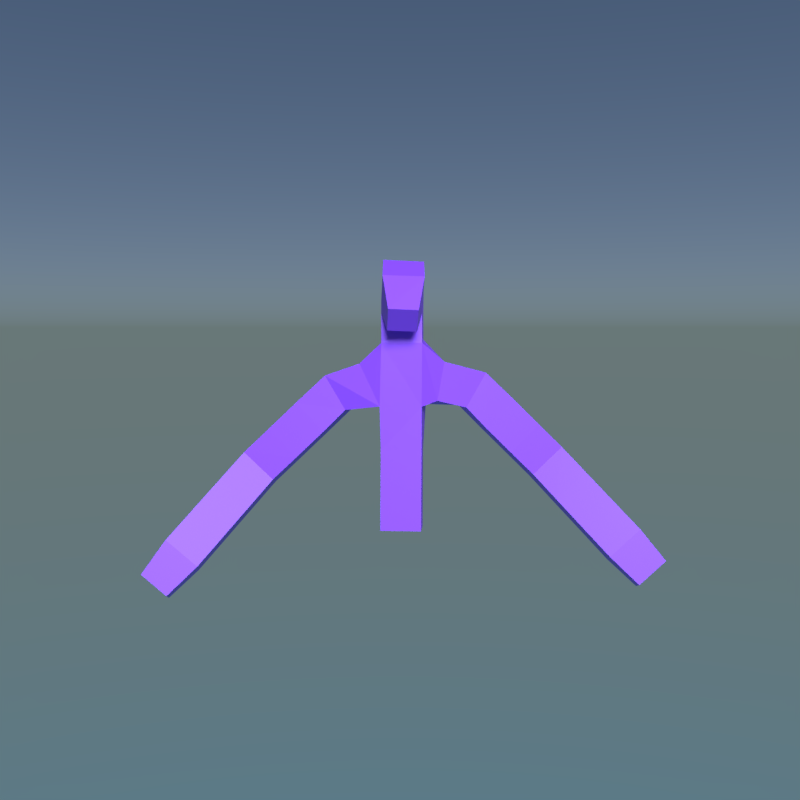 # Source: poseRender.blend  (saved by Blender 2.79.0; exported with 4.5.12 LTS)
import bpy
from mathutils import Matrix  # noqa: F401  (used for matrix-valued properties, if any)

bpy.ops.wm.read_factory_settings(use_empty=True)
scene = bpy.context.scene
scene.name = 'Scene'

# ---- collections
col_collection_1 = bpy.data.collections.new('Collection 1'); scene.collection.children.link(col_collection_1)
col_collection_3 = bpy.data.collections.new('Collection 3'); scene.collection.children.link(col_collection_3)
col_collection_3.hide_render = True
col_collection_3.hide_viewport = True

# ---- materials (node trees are filled in below, after node groups)
mat_material = bpy.data.materials.new('Material')
mat_material.alpha_threshold = 0.0
mat_material.roughness = 0.5
mat_material_001 = bpy.data.materials.new('Material.001')
mat_material_001.alpha_threshold = 0.0
mat_material_001.diffuse_color = (0.8714, 0.8714, 0.8714, 1.0)
mat_material_001.roughness = 0.5
mat_material_003 = bpy.data.materials.new('Material.003')
mat_material_003.alpha_threshold = 0.0
mat_material_003.roughness = 0.5

# ---- material node trees
mat_material.use_nodes = True; mat_material.node_tree.nodes.clear()
_N = mat_material.node_tree.nodes; _L = mat_material.node_tree.links
n0 = _N.new('ShaderNodeOutputMaterial'); n0.name = 'Material Output'; n0.location = (1200, 880)
n0.label = 'Material Out'
n1 = _N.new('ShaderNodeAddShader'); n1.name = 'Add Shader'; n1.location = (1000, 880)
n1.label = 'Shader Add Refl'
n2 = _N.new('ShaderNodeAddShader'); n2.name = 'Add Shader.001'; n2.location = (800, 880)
n2.label = 'Shader Add Spec'
n3 = _N.new('ShaderNodeBsdfRefraction'); n3.name = 'Refraction BSDF'; n3.location = (1200, 220)
n3.label = 'Refl BSDF'
n3.mute = True
n4 = _N.new('ShaderNodeMix'); n4.name = 'Mix'; n4.location = (1000, 220)
n4.label = 'Mix Color/Refl'
n4.data_type = 'RGBA'
n4.blend_type = 'MULTIPLY'
n4.inputs[0].default_value = 1.0
n4.inputs[6].default_value = (1.0, 1.0, 1.0, 1.0)
n4.inputs[7].default_value = (0.0, 0.0, 0.0, 0.0)
n5 = _N.new('ShaderNodeMixShader'); n5.name = 'Mix Shader'; n5.location = (600, 880)
n5.label = 'Shader Mix Alpha'
n6 = _N.new('ShaderNodeBsdfTransparent'); n6.name = 'Transparent BSDF'; n6.location = (400, 880)
n6.label = 'Alpha BSDF'
n6.mute = True
n7 = _N.new('ShaderNodeMix'); n7.name = 'Mix.001'; n7.location = (200, 1100)
n7.label = 'Mix Color/Alpha'
n7.data_type = 'RGBA'
n7.blend_type = 'MULTIPLY'
n7.inputs[0].default_value = 1.0
n7.inputs[6].default_value = (1.0, 1.0, 1.0, 1.0)
n7.inputs[7].default_value = (1.0, 1.0, 1.0, 1.0)
n8 = _N.new('ShaderNodeBsdfDiffuse'); n8.name = 'Diffuse BSDF'; n8.location = (400, 660)
n8.label = 'Diff BSDF'
n9 = _N.new('ShaderNodeMix'); n9.name = 'Mix.002'; n9.location = (200, 660)
n9.label = 'Mix Color/Diffuse'
n9.data_type = 'RGBA'
n9.blend_type = 'MULTIPLY'
n9.inputs[0].default_value = 1.0
n9.inputs[6].default_value = (0.8, 0.8, 0.8, 1.0)
n9.inputs[7].default_value = (1.0, 1.0, 1.0, 1.0)
n10 = _N.new('ShaderNodeBsdfAnisotropic'); n10.name = 'Glossy BSDF'; n10.location = (400, 220)
n10.label = 'Spec BSDF'
n10.distribution = 'GGX'
n11 = _N.new('ShaderNodeMix'); n11.name = 'Mix.003'; n11.location = (200, 220)
n11.label = 'Mix Color/Spec'
n11.data_type = 'RGBA'
n11.blend_type = 'MULTIPLY'
n11.inputs[0].default_value = 1.0
n11.inputs[7].default_value = (0.0, 0.0, 0.0, 1.0)
n12 = _N.new('ShaderNodeMix'); n12.name = 'Mix.004'; n12.location = (200, 0)
n12.label = 'Mix Color/Hardness'
n12.data_type = 'RGBA'
n12.blend_type = 'MULTIPLY'
n12.inputs[0].default_value = 1.0
n12.inputs[6].default_value = (1.368, 1.368, 1.368, 1.368)
n12.inputs[7].default_value = (1.0, 1.0, 1.0, 1.0)
n13 = _N.new('ShaderNodeNormalMap'); n13.name = 'Normal Map'; n13.location = (200, 440)
n13.label = 'Normal/Map'
n13.mute = True
n14 = _N.new('ShaderNodeMix'); n14.name = 'Mix.005'; n14.location = (1000, 660)
n14.label = 'Bump/Map'
n14.mute = True
n14.data_type = 'RGBA'
n14.blend_type = 'MULTIPLY'
n14.inputs[0].default_value = 1.0
n14.inputs[6].default_value = (1.0, 1.0, 1.0, 1.0)
n14.inputs[7].default_value = (0.0, 0.0, 0.0, 1.0)
n15 = _N.new('ShaderNodeTexCoord'); n15.name = 'Texture Coordinate'; n15.location = (-600, 660)
n15.label = 'Texture Coords'
n16 = _N.new('ShaderNodeDisplacement'); n16.name = 'Displacement'; n16.location = (1100, 770)
n16.inputs[1].default_value = 0.0
n16.inputs[2].default_value = 0.1
n17 = _N.new('ShaderNodeMath'); n17.name = 'Math'; n17.location = (300, 110)
n17.operation = 'POWER'
n18 = _N.new('ShaderNodeMath'); n18.name = 'Math.001'; n18.location = (350, 165)
n18.operation = 'POWER'
n19 = _N.new('ShaderNodeMath'); n19.name = 'Math.002'; n19.location = (0, 0)
n19.operation = 'POWER'
_L.new(n1.outputs[0], n0.inputs[0])
_L.new(n2.outputs[0], n1.inputs[0])
_L.new(n3.outputs[0], n1.inputs[1])
_L.new(n4.outputs[2], n3.inputs[0])
_L.new(n5.outputs[0], n2.inputs[0])
_L.new(n6.outputs[0], n5.inputs[1])
_L.new(n7.outputs[2], n5.inputs[0])
_L.new(n8.outputs[0], n5.inputs[2])
_L.new(n9.outputs[2], n8.inputs[0])
_L.new(n10.outputs[0], n2.inputs[1])
_L.new(n11.outputs[2], n10.inputs[0])
_L.new(n13.outputs[0], n8.inputs[2])
_L.new(n13.outputs[0], n10.inputs[4])
_L.new(n13.outputs[0], n3.inputs[3])
_L.new(n14.outputs[2], n16.inputs[0])
_L.new(n16.outputs[0], n0.inputs[2])
_L.new(n12.outputs[2], n17.inputs[0])
_L.new(n17.outputs[0], n18.inputs[0])
_L.new(n18.outputs[0], n19.inputs[0])
_L.new(n19.outputs[0], n10.inputs[1])
n0.is_active_output = True
mat_material_001.use_nodes = True; mat_material_001.node_tree.nodes.clear()
_N = mat_material_001.node_tree.nodes; _L = mat_material_001.node_tree.links
n0 = _N.new('ShaderNodeOutputMaterial'); n0.name = 'Material Output'; n0.location = (1200, 880)
n0.label = 'Material Out'
n1 = _N.new('ShaderNodeAddShader'); n1.name = 'Add Shader'; n1.location = (1000, 880)
n1.label = 'Shader Add Refl'
n2 = _N.new('ShaderNodeAddShader'); n2.name = 'Add Shader.001'; n2.location = (800, 880)
n2.label = 'Shader Add Spec'
n3 = _N.new('ShaderNodeBsdfRefraction'); n3.name = 'Refraction BSDF'; n3.location = (1200, 220)
n3.label = 'Refl BSDF'
n3.mute = True
n4 = _N.new('ShaderNodeMix'); n4.name = 'Mix'; n4.location = (1000, 220)
n4.label = 'Mix Color/Refl'
n4.data_type = 'RGBA'
n4.blend_type = 'MULTIPLY'
n4.inputs[0].default_value = 1.0
n4.inputs[6].default_value = (1.0, 1.0, 1.0, 1.0)
n4.inputs[7].default_value = (0.0, 0.0, 0.0, 0.0)
n5 = _N.new('ShaderNodeMixShader'); n5.name = 'Mix Shader'; n5.location = (600, 880)
n5.label = 'Shader Mix Alpha'
n6 = _N.new('ShaderNodeBsdfTransparent'); n6.name = 'Transparent BSDF'; n6.location = (400, 880)
n6.label = 'Alpha BSDF'
n6.mute = True
n7 = _N.new('ShaderNodeMix'); n7.name = 'Mix.001'; n7.location = (200, 1100)
n7.label = 'Mix Color/Alpha'
n7.data_type = 'RGBA'
n7.blend_type = 'MULTIPLY'
n7.inputs[0].default_value = 1.0
n7.inputs[6].default_value = (1.0, 1.0, 1.0, 1.0)
n7.inputs[7].default_value = (1.0, 1.0, 1.0, 1.0)
n8 = _N.new('ShaderNodeBsdfDiffuse'); n8.name = 'Diffuse BSDF'; n8.location = (400, 660)
n8.label = 'Diff BSDF'
n9 = _N.new('ShaderNodeMix'); n9.name = 'Mix.002'; n9.location = (200, 660)
n9.label = 'Mix Color/Diffuse'
n9.data_type = 'RGBA'
n9.blend_type = 'MULTIPLY'
n9.inputs[0].default_value = 1.0
n9.inputs[6].default_value = (0.8714, 0.8714, 0.8714, 1.0)
n9.inputs[7].default_value = (1.0, 1.0, 1.0, 1.0)
n10 = _N.new('ShaderNodeBsdfAnisotropic'); n10.name = 'Glossy BSDF'; n10.location = (400, 220)
n10.label = 'Spec BSDF'
n10.distribution = 'GGX'
n11 = _N.new('ShaderNodeMix'); n11.name = 'Mix.003'; n11.location = (200, 220)
n11.label = 'Mix Color/Spec'
n11.data_type = 'RGBA'
n11.blend_type = 'MULTIPLY'
n11.inputs[0].default_value = 1.0
n11.inputs[7].default_value = (0.0, 0.0, 0.0, 1.0)
n12 = _N.new('ShaderNodeMix'); n12.name = 'Mix.004'; n12.location = (200, 0)
n12.label = 'Mix Color/Hardness'
n12.data_type = 'RGBA'
n12.blend_type = 'MULTIPLY'
n12.inputs[0].default_value = 1.0
n12.inputs[6].default_value = (1.368, 1.368, 1.368, 1.368)
n12.inputs[7].default_value = (1.0, 1.0, 1.0, 1.0)
n13 = _N.new('ShaderNodeNormalMap'); n13.name = 'Normal Map'; n13.location = (200, 440)
n13.label = 'Normal/Map'
n13.mute = True
n14 = _N.new('ShaderNodeMix'); n14.name = 'Mix.005'; n14.location = (1000, 660)
n14.label = 'Bump/Map'
n14.mute = True
n14.data_type = 'RGBA'
n14.blend_type = 'MULTIPLY'
n14.inputs[0].default_value = 1.0
n14.inputs[6].default_value = (1.0, 1.0, 1.0, 1.0)
n14.inputs[7].default_value = (0.0, 0.0, 0.0, 1.0)
n15 = _N.new('ShaderNodeTexCoord'); n15.name = 'Texture Coordinate'; n15.location = (-600, 660)
n15.label = 'Texture Coords'
n16 = _N.new('ShaderNodeDisplacement'); n16.name = 'Displacement'; n16.location = (1100, 770)
n16.inputs[1].default_value = 0.0
n16.inputs[2].default_value = 0.1
n17 = _N.new('ShaderNodeMath'); n17.name = 'Math'; n17.location = (300, 110)
n17.operation = 'POWER'
n18 = _N.new('ShaderNodeMath'); n18.name = 'Math.001'; n18.location = (350, 165)
n18.operation = 'POWER'
n19 = _N.new('ShaderNodeMath'); n19.name = 'Math.002'; n19.location = (0, 0)
n19.operation = 'POWER'
_L.new(n1.outputs[0], n0.inputs[0])
_L.new(n2.outputs[0], n1.inputs[0])
_L.new(n3.outputs[0], n1.inputs[1])
_L.new(n4.outputs[2], n3.inputs[0])
_L.new(n5.outputs[0], n2.inputs[0])
_L.new(n6.outputs[0], n5.inputs[1])
_L.new(n7.outputs[2], n5.inputs[0])
_L.new(n8.outputs[0], n5.inputs[2])
_L.new(n9.outputs[2], n8.inputs[0])
_L.new(n10.outputs[0], n2.inputs[1])
_L.new(n11.outputs[2], n10.inputs[0])
_L.new(n13.outputs[0], n8.inputs[2])
_L.new(n13.outputs[0], n10.inputs[4])
_L.new(n13.outputs[0], n3.inputs[3])
_L.new(n14.outputs[2], n16.inputs[0])
_L.new(n16.outputs[0], n0.inputs[2])
_L.new(n12.outputs[2], n17.inputs[0])
_L.new(n17.outputs[0], n18.inputs[0])
_L.new(n18.outputs[0], n19.inputs[0])
_L.new(n19.outputs[0], n10.inputs[1])
n0.is_active_output = True
mat_material_003.use_nodes = True; mat_material_003.node_tree.nodes.clear()
_N = mat_material_003.node_tree.nodes; _L = mat_material_003.node_tree.links
n0 = _N.new('ShaderNodeOutputMaterial'); n0.name = 'Material Output'; n0.location = (300, 300)
n1 = _N.new('ShaderNodeBsdfPrincipled'); n1.name = 'Principled BSDF'; n1.location = (10, 300)
n1.distribution = 'GGX'
n1.subsurface_method = 'BURLEY'
n1.inputs[0].default_value = (0.2902, 0.07989, 0.8, 1.0)
n1.inputs[2].default_value = 0.4912
n1.inputs[3].default_value = 1.45
_L.new(n1.outputs[0], n0.inputs[0])
n0.is_active_output = True

# ---- world
world_world = bpy.data.worlds.new('World'); scene.world = world_world
world_world.use_nodes = True; world_world.node_tree.nodes.clear()
_N = world_world.node_tree.nodes; _L = world_world.node_tree.links
n0 = _N.new('ShaderNodeOutputWorld'); n0.name = 'World Output'; n0.location = (300, 300)
n1 = _N.new('ShaderNodeVolumeScatter'); n1.name = 'Volume Scatter'; n1.location = (110, 300)
n1.width = 140
n2 = _N.new('ShaderNodeBsdfTransparent'); n2.name = 'Transparent BSDF'; n2.location = (110, 300)
n2.inputs[0].default_value = (0.8, 0.8, 0.8, 1.0)
n3 = _N.new('ShaderNodeBackground'); n3.name = 'Background'; n3.location = (110, 300)
n4 = _N.new('ShaderNodeTexSky'); n4.name = 'Sky Texture'; n4.location = (-90, 300)
n4.sky_type = 'HOSEK_WILKIE'
n4.sun_elevation = 1.571
_L.new(n3.outputs[0], n0.inputs[0])
_L.new(n4.outputs[0], n3.inputs[0])
n0.is_active_output = True
world_world.color = (0.05088, 0.05088, 0.05088)
world_world.use_sun_shadow = False
world_world.sun_shadow_jitter_overblur = 0.0
world_world.cycles.sampling_method = 'MANUAL'

# ---- cameras
cam_camera_013 = bpy.data.cameras.new('Camera.013')
cam_camera_013.passepartout_alpha = 0.2
cam_camera_013.clip_end = 100.0
cam_camera_013.lens = 35.0
cam_camera_013.sensor_width = 32.0
cam_camera_013.sensor_height = 18.0
cam_camera_013.ortho_scale = 7.314
cam_camera_013.show_passepartout = False
cam_camera_013.show_safe_areas = True
cam_camera_013.dof.focus_distance = 3.0

# ---- lights
light_sun = bpy.data.lights.new('Sun', 'SUN')
light_sun.color = (0.63, 0.63, 1.0)
light_sun.transmission_factor = 0.0
light_sun.angle = 0.49
light_sun.energy = 5.5
light_sun.shadow_buffer_clip_start = 0.5
light_sun.shadow_soft_size = 0.25
light_sun.shadow_cascade_max_distance = 1000.0

# ---- meshes
me_plane = bpy.data.meshes.new('Plane')
me_plane.from_pydata([(-1.0, -1.0, 0.0), (1.0, -1.0, 0.0), (-1.0, 1.0, 0.0), (1.0, 1.0, 0.0)], [], [(0, 1, 3, 2)])
me_plane.polygons.foreach_set('use_smooth', [True] * 1)
me_plane.materials.append(mat_material)
me_plane.use_remesh_preserve_volume = False
me_plane.use_remesh_preserve_attributes = False
me_plane.use_mirror_vertex_groups = False
me_plane.update()
me_plane.normals_split_custom_set([tuple(v) for v in zip(*[iter([0.0, 0.0, 1.0, 0.0, 0.0, 1.0, 0.0, 0.0, 1.0, 0.0, 0.0, 1.0])] * 3)])
me_plane_001 = bpy.data.meshes.new('Plane.001')
me_plane_001.from_pydata([(-1.0, -1.0, 0.0), (1.0, -1.0, 0.0), (-1.0, 1.0, 0.0), (1.0, 1.0, 0.0)], [], [(0, 1, 3, 2)])
me_plane_001.polygons.foreach_set('use_smooth', [True] * 1)
me_plane_001.materials.append(mat_material_001)
me_plane_001.use_remesh_preserve_volume = False
me_plane_001.use_remesh_preserve_attributes = False
me_plane_001.use_mirror_vertex_groups = False
me_plane_001.update()
me_plane_001.normals_split_custom_set([tuple(v) for v in zip(*[iter([0.0, 0.0, 1.0, 0.0, 0.0, 1.0, 0.0, 0.0, 1.0, 0.0, 0.0, 1.0])] * 3)])
me_armature_mesh = bpy.data.meshes.new('armature_mesh')
me_armature_mesh.from_pydata([(-0.1007, -0.0899, 2.606), (0.3982, -0.1231, 2.606), (0.3651, -0.6201, 2.65), (-0.1338, -0.5869, 2.65), (0.3766, -0.3557, 5.438), (-0.1227, -0.346, 5.461), (-0.0972, -0.3591, 5.965), (0.4021, -0.3688, 5.941), (0.3093, -0.7115, 5.089), (-0.0468, -0.7306, 5.103), (-0.02992, -0.9863, 5.354), (0.3262, -0.9673, 5.34), (0.8741, 0.2229, 4.129), (0.9389, -0.2727, 4.143), (1.185, -0.228, 4.576), (1.12, 0.2676, 4.562), (1.808, 0.2142, 3.202), (1.785, -0.2759, 3.298), (2.147, -0.2266, 3.639), (2.17, 0.2635, 3.543), (3.056, -0.4715, 1.922), (2.993, -0.8416, 2.044), (3.319, -0.803, 2.329), (3.381, -0.4328, 2.207), (-0.5771, -0.2756, 4.112), (-0.5101, 0.2196, 4.093), (-0.7648, 0.2704, 4.52), (-0.8319, -0.2247, 4.539), (-1.489, -0.2981, 3.237), (-1.52, 0.1891, 3.129), (-1.885, 0.2407, 3.466), (-1.854, -0.2464, 3.574), (-2.68, -0.9516, 1.942), (-2.749, -0.5876, 1.808), (-3.058, -0.5536, 2.06), (-2.989, -0.9176, 2.195), (0.3776, -0.3915, 5.31), (-0.1218, -0.4106, 5.324), (-0.09816, -0.7229, 5.758), (0.4013, -0.7038, 5.744), (2.132, 0.04825, 2.855), (2.053, -0.4207, 3.01), (2.428, -0.3761, 3.338), (2.507, 0.09278, 3.184), (2.435, -0.1095, 2.532), (2.355, -0.5784, 2.686), (2.73, -0.5339, 3.014), (2.809, -0.06497, 2.86), (2.737, -0.2673, 2.208), (2.658, -0.7362, 2.362), (3.033, -0.6917, 2.69), (3.112, -0.2227, 2.536), (-0.1415, -0.474, 4.173), (-0.1121, 0.08752, 4.151), (-0.2876, 0.1691, 4.693), (-0.395, -0.3192, 4.693), (-0.09782, -0.04657, 3.098), (0.4011, -0.07982, 3.098), (0.368, -0.5768, 3.142), (-0.1309, -0.5435, 3.142), (-0.09493, -0.003244, 3.59), (0.404, -0.03649, 3.59), (0.3708, -0.5335, 3.634), (-0.128, -0.5002, 3.634), (0.44, 0.07342, 4.157), (0.3737, -0.4901, 4.171), (0.3777, -0.4684, 4.953), (-0.1215, -0.4398, 4.953), (-0.09289, 0.05842, 4.984), (0.4063, 0.02975, 4.984), (0.3763, -0.4045, 5.326), (-0.1228, -0.3758, 5.326), (-0.09423, 0.0351, 5.357), (0.4049, 0.00643, 5.357), (0.5723, -0.3501, 4.233), (0.659, -0.3243, 4.716), (0.6008, 0.1658, 4.716), (1.154, 0.2194, 3.846), (1.188, -0.2779, 3.883), (1.537, -0.227, 4.238), (1.502, 0.2704, 4.2), (1.47, 0.2182, 3.535), (1.504, -0.2792, 3.572), (1.853, -0.2282, 3.927), (1.818, 0.2692, 3.89), (-0.8539, -0.2873, 3.838), (-0.8226, 0.2096, 3.792), (-1.165, 0.2647, 4.151), (-1.197, -0.2321, 4.198), (-1.193, -0.296, 3.516), (-1.161, 0.2009, 3.47), (-1.504, 0.256, 3.83), (-1.535, -0.2408, 3.876), (-1.746, -0.4618, 2.942), (-1.834, -3.269e-05, 2.771), (-2.22, 0.04246, 3.086), (-2.131, -0.4193, 3.257), (-2.041, -0.6428, 2.604), (-2.129, -0.181, 2.434), (-2.515, -0.1385, 2.749), (-2.427, -0.6003, 2.919), (-2.336, -0.8237, 2.266), (-2.425, -0.362, 2.096), (-2.811, -0.3195, 2.411), (-2.722, -0.7812, 2.582), (0.3766, -0.3557, 5.438), (0.4021, -0.3688, 5.941)], [], [(10, 11, 39, 38), (54, 68, 76), (9, 10, 38, 37), (37, 38, 6, 5), (36, 37, 5, 4), (64, 74, 65), (8, 9, 37, 36), (39, 36, 4, 7), (35, 34, 33, 32), (38, 39, 7, 6), (54, 76, 53), (67, 52, 65), (23, 22, 21, 20), (68, 69, 76), (69, 66, 75, 76), (54, 55, 67, 68), (53, 76, 64), (55, 52, 67), (11, 10, 9, 8), (0, 1, 2, 3), (74, 75, 66, 65), (66, 67, 65), (11, 8, 36, 39), (40, 41, 17, 16), (41, 42, 18, 17), (42, 43, 19, 18), (43, 40, 16, 19), (44, 45, 41, 40), (45, 46, 42, 41), (46, 47, 43, 42), (47, 44, 40, 43), (48, 49, 45, 44), (49, 50, 46, 45), (50, 51, 47, 46), (51, 48, 44, 47), (20, 21, 49, 48), (21, 22, 50, 49), (22, 23, 51, 50), (23, 20, 48, 51), (24, 25, 53, 52), (25, 26, 54, 53), (26, 27, 55, 54), (27, 24, 52, 55), (56, 57, 1, 0), (57, 58, 2, 1), (58, 59, 3, 2), (59, 56, 0, 3), (60, 61, 57, 56), (61, 62, 58, 57), (62, 63, 59, 58), (63, 60, 56, 59), (53, 64, 61, 60), (64, 65, 62, 61), (65, 52, 63, 62), (52, 53, 60, 63), (70, 71, 67, 66), (71, 72, 68, 67), (72, 73, 69, 68), (73, 70, 66, 69), (4, 5, 71, 70), (5, 6, 72, 71), (6, 7, 73, 72), (7, 4, 70, 73), (12, 13, 74, 64), (13, 14, 75, 74), (14, 15, 76, 75), (15, 12, 64, 76), (77, 78, 13, 12), (78, 79, 14, 13), (79, 80, 15, 14), (80, 77, 12, 15), (81, 82, 78, 77), (82, 83, 79, 78), (83, 84, 80, 79), (84, 81, 77, 80), (16, 17, 82, 81), (17, 18, 83, 82), (18, 19, 84, 83), (19, 16, 81, 84), (85, 86, 25, 24), (86, 87, 26, 25), (87, 88, 27, 26), (88, 85, 24, 27), (89, 90, 86, 85), (90, 91, 87, 86), (91, 92, 88, 87), (92, 89, 85, 88), (28, 29, 90, 89), (29, 30, 91, 90), (30, 31, 92, 91), (31, 28, 89, 92), (93, 94, 29, 28), (94, 95, 30, 29), (95, 96, 31, 30), (96, 93, 28, 31), (97, 98, 94, 93), (98, 99, 95, 94), (99, 100, 96, 95), (100, 97, 93, 96), (101, 102, 98, 97), (102, 103, 99, 98), (103, 104, 100, 99), (104, 101, 97, 100), (32, 33, 102, 101), (33, 34, 103, 102), (34, 35, 104, 103), (35, 32, 101, 104), (4, 7, 106, 105)])
me_armature_mesh.materials.append(mat_material_003)
me_armature_mesh.use_remesh_preserve_volume = False
me_armature_mesh.use_remesh_preserve_attributes = False
me_armature_mesh.use_mirror_vertex_groups = False
me_armature_mesh.update()
me_plane_005 = bpy.data.meshes.new('Plane.005')
me_plane_005.from_pydata([(-1.0, -1.0, 0.0), (1.0, -1.0, 0.0), (-1.0, 1.0, 17.36), (1.0, 1.0, 17.36), (-1.0, 0.7374, 0.0), (1.0, 0.7374, 0.0), (-1.0, 0.7374, 0.0), (-1.0, 1.0, 2.761), (-1.0, 0.7526, -0.001826), (-1.0, 0.7679, 0.006087), (-1.0, 0.783, 0.02371), (-1.0, 0.7979, 0.05098), (-1.0, 0.8127, 0.08782), (-1.0, 0.8272, 0.1341), (-1.0, 0.8414, 0.1896), (-1.0, 0.8552, 0.2543), (-1.0, 0.8687, 0.3278), (-1.0, 0.8817, 0.4099), (-1.0, 0.8942, 0.5004), (-1.0, 0.9062, 0.5989), (-1.0, 0.9176, 0.7051), (-1.0, 0.9284, 0.8187), (-1.0, 0.9386, 0.9392), (-1.0, 0.948, 1.066), (-1.0, 0.9568, 1.199), (-1.0, 0.9648, 1.338), (-1.0, 0.9721, 1.482), (-1.0, 0.9785, 1.631), (-1.0, 0.9842, 1.784), (-1.0, 0.989, 1.941), (-1.0, 0.9929, 2.101), (-1.0, 0.996, 2.263), (-1.0, 0.9982, 2.428), (-1.0, 0.9996, 2.594), (1.0, 1.0, 2.761), (1.0, 0.7374, 0.0), (1.0, 0.9996, 2.594), (1.0, 0.9982, 2.428), (1.0, 0.996, 2.263), (1.0, 0.9929, 2.101), (1.0, 0.989, 1.941), (1.0, 0.9842, 1.784), (1.0, 0.9785, 1.631), (1.0, 0.9721, 1.482), (1.0, 0.9648, 1.338), (1.0, 0.9568, 1.199), (1.0, 0.948, 1.066), (1.0, 0.9386, 0.9392), (1.0, 0.9284, 0.8187), (1.0, 0.9176, 0.7051), (1.0, 0.9062, 0.5989), (1.0, 0.8942, 0.5004), (1.0, 0.8817, 0.4099), (1.0, 0.8687, 0.3278), (1.0, 0.8552, 0.2543), (1.0, 0.8414, 0.1896), (1.0, 0.8272, 0.1341), (1.0, 0.8127, 0.08782), (1.0, 0.7979, 0.05098), (1.0, 0.783, 0.02371), (1.0, 0.7679, 0.006087), (1.0, 0.7526, -0.001826)], [], [(7, 34, 3, 2), (0, 1, 5, 4), (34, 7, 33, 36), (36, 33, 32, 37), (37, 32, 31, 38), (38, 31, 30, 39), (39, 30, 29, 40), (40, 29, 28, 41), (41, 28, 27, 42), (42, 27, 26, 43), (43, 26, 25, 44), (44, 25, 24, 45), (45, 24, 23, 46), (46, 23, 22, 47), (47, 22, 21, 48), (48, 21, 20, 49), (49, 20, 19, 50), (50, 19, 18, 51), (51, 18, 17, 52), (52, 17, 16, 53), (53, 16, 15, 54), (54, 15, 14, 55), (55, 14, 13, 56), (56, 13, 12, 57), (57, 12, 11, 58), (58, 11, 10, 59), (59, 10, 9, 60), (60, 9, 8, 61), (61, 8, 6, 35), (35, 6, 4, 5)])
me_plane_005.use_remesh_preserve_volume = False
me_plane_005.use_remesh_preserve_attributes = False
me_plane_005.use_mirror_vertex_groups = False
me_plane_005.update()

# ---- curves / text
txt_text_004 = bpy.data.curves.new('Text.004', 'FONT')
txt_text_004.dimensions = '2D'
txt_text_004.body = '123'
txt_text_004.use_path_clamp = True
txt_text_004.bevel_resolution = 0
arm_armature_014 = bpy.data.armatures.new('Armature.014')  # bones are not reproduced

# ---- objects
ob_plane = bpy.data.objects.new('Plane', me_plane)
ob_plane_001 = bpy.data.objects.new('Plane.001', me_plane_001)
ob_sun = bpy.data.objects.new('Sun', light_sun)
ob_armature_123 = bpy.data.objects.new('Armature.123', arm_armature_014)
ob_armature_mesh = bpy.data.objects.new('armature_mesh', me_armature_mesh)
ob_camera_123 = bpy.data.objects.new('Camera.123', cam_camera_013)
ob_text_m_006 = bpy.data.objects.new('Text.m.006', txt_text_004)
ob_plane_003 = bpy.data.objects.new('Plane.003', me_plane_005)

# ---- transforms, parenting, visibility, modifiers, constraints
ob_plane.location = (0.0, 0.0, -0.3209)
ob_plane.rotation_euler = (-1.629e-07, 0.0, 0.0)
ob_plane.scale = (5.0, 5.0, 5.0)
ob_plane.color = (0.8, 0.8, 0.8, 1.0)
ob_plane.hide_viewport = True
ob_plane.hide_render = True
ob_plane.lineart.crease_threshold = 0.0
ob_plane_001.location = (0.01855, 3.312, 2.33)
ob_plane_001.rotation_euler = (1.571, -0.0, 0.0)
ob_plane_001.scale = (5.0, 5.0, 5.0)
ob_plane_001.color = (0.8, 0.8, 0.8, 1.0)
ob_plane_001.hide_viewport = True
ob_plane_001.hide_render = True
ob_plane_001.lineart.crease_threshold = 0.0
ob_sun.location = (16.99, -6.431, 14.72)
ob_sun.rotation_euler = (0.7854, 0.7854, -0.4745)
ob_sun.lineart.crease_threshold = 0.0
ob_armature_123.location = (-0.06168, 0.0, 3.146)
ob_armature_123.lock_rotations_4d = False
ob_armature_123.empty_display_type = 'ARROWS'
ob_armature_123.hide_render = True
ob_armature_123.show_in_front = True
ob_armature_123.lineart.crease_threshold = 0.0
ob_armature_mesh.parent = ob_armature_123
ob_armature_mesh.matrix_parent_inverse = Matrix(((1.0, 0.0, 0.0, -70.67), (0.0, 1.0, 0.0, -0.0), (0.0, 0.0, 1.0, -3.146), (0.0, 0.0, 0.0, 1.0)))
ob_armature_mesh.location = (70.7, -0.05982, 3.06)
ob_armature_mesh.lineart.crease_threshold = 0.0
_vg = ob_armature_mesh.vertex_groups.new(name='Neck')
for _i, _w in zip([0, 1, 2, 3, 8, 9, 52, 53, 54, 55, 56, 57, 58, 59, 60, 61, 62, 63, 64, 65, 66, 67, 68, 69, 74, 75, 76], [0.8168, 0.7221, 0.5684, 0.6697, 0.2599, 0.2299, 0.7019, 0.7569, 0.3943, 0.2262, 0.5421, 0.7526, 0.6021, 0.7015, 0.5452, 0.7601, 0.6115, 0.7097, 0.6359, 0.6209, 0.3444, 0.4462, 0.6401, 0.5431, 0.383, 0.5417, 0.1584]): _vg.add([_i], _w, 'REPLACE')
_vg = ob_armature_mesh.vertex_groups.new(name='Nose')
for _i, _w in zip([4, 5, 6, 7, 8, 9, 10, 11, 36, 37, 38, 39, 54, 55, 66, 67, 68, 69, 70, 71, 72, 73, 105, 106], [0.5417, 0.5585, 0.315, 0.4123, 0.558, 0.5485, 0.5417, 0.5416, 0.5418, 0.5417, 0.4904, 0.5378, 0.0002295, 0.03038, 0.4502, 0.6416, 0.5465, 0.5418, 0.5417, 0.5417, 0.5417, 0.5416, 0.5417, 0.4123]): _vg.add([_i], _w, 'REPLACE')
_vg = ob_armature_mesh.vertex_groups.new(name='Head')
for _i, _w in zip([4, 5, 6, 7, 8, 9, 10, 11, 36, 37, 38, 39, 67, 69, 70, 71, 72, 73, 105, 106], [1.0, 0.9998, 0.9745, 0.9515, 0.04617, 0.8078, 1.0, 1.0, 0.9999, 1.0, 0.9968, 1.0, 0.01092, 0.00169, 0.9936, 1.0, 0.9979, 0.9721, 1.0, 0.9515]): _vg.add([_i], _w, 'REPLACE')
_vg = ob_armature_mesh.vertex_groups.new(name='shoulder.L')
for _i, _w in zip([12, 14, 15, 75, 76], [0.01686, 0.377, 0.5351, 0.5541, 0.6593]): _vg.add([_i], _w, 'REPLACE')
_vg = ob_armature_mesh.vertex_groups.new(name='elbow.L')
for _i, _w in zip([12, 13, 14, 15, 16, 17, 18, 19, 77, 78, 79, 80, 81, 82, 83, 84], [0.4943, 0.6051, 0.6144, 0.7696, 0.5256, 0.2893, 0.5422, 0.755, 0.5166, 0.6134, 0.6109, 0.7761, 0.5589, 0.5489, 0.5843, 0.8046]): _vg.add([_i], _w, 'REPLACE')
_vg = ob_armature_mesh.vertex_groups.new(name='wrist.L')
for _i, _w in zip([16, 17, 18, 19, 20, 21, 22, 23, 40, 41, 42, 43, 44, 45, 46, 47, 48, 49, 50, 51, 81, 82, 83, 84], [0.7729, 0.1459, 0.5233, 0.6091, 0.6768, 0.5959, 0.7246, 0.8004, 0.7537, 0.2959, 0.7966, 0.8634, 0.7374, 0.6615, 0.7818, 0.8512, 0.7206, 0.6425, 0.7665, 0.8385, 0.3996, 0.1458, 0.1192, 0.4714]): _vg.add([_i], _w, 'REPLACE')
_vg = ob_armature_mesh.vertex_groups.new(name='shoulder.R')
for _i, _w in zip([9, 26, 27, 54, 55, 67, 68], [1.184e-05, 0.6271, 0.1021, 0.6155, 0.6138, 0.2544, 0.2774]): _vg.add([_i], _w, 'REPLACE')
_vg = ob_armature_mesh.vertex_groups.new(name='elbow.R')
for _i, _w in zip([24, 25, 26, 27, 28, 29, 30, 31, 85, 86, 87, 88, 89, 90, 91, 92], [0.2271, 0.4009, 0.8191, 0.6146, 0.5869, 0.4856, 0.8747, 0.6996, 0.5959, 0.4298, 0.8642, 0.6149, 0.6141, 0.4708, 0.8838, 0.666]): _vg.add([_i], _w, 'REPLACE')
_vg = ob_armature_mesh.vertex_groups.new(name='wrist.R')
for _i, _w in zip([28, 29, 30, 31, 32, 33, 34, 35, 89, 90, 91, 92, 93, 94, 95, 96, 97, 98, 99, 100, 101, 102, 103, 104], [0.1606, 0.7327, 0.5246, 0.6266, 0.5529, 0.649, 0.8794, 0.7965, 0.03574, 0.1961, 0.4701, 0.2521, 0.2764, 0.7134, 0.9184, 0.7877, 0.6048, 0.6958, 0.909, 0.8336, 0.5843, 0.6778, 0.899, 0.8202]): _vg.add([_i], _w, 'REPLACE')
_m = ob_armature_mesh.modifiers.new('Armature', 'ARMATURE')
_m.object = ob_armature_123
ob_camera_123.location = (0.07648, -11.23, 8.19)
ob_camera_123.rotation_euler = (1.489, 0.0, 0.0)
ob_camera_123.lock_rotations_4d = False
ob_camera_123.empty_display_type = 'ARROWS'
ob_camera_123.color = (0.0, 0.0, 0.0, 0.0)
ob_camera_123.display_type = 'WIRE'
ob_camera_123.lineart.crease_threshold = 0.0
ob_text_m_006.location = (-0.983, 1.618, 10.96)
ob_text_m_006.rotation_euler = (1.571, 0.0, 0.0)
ob_text_m_006.hide_render = True
ob_text_m_006.lineart.crease_threshold = 0.0
ob_plane_003.location = (0.0, 0.7991, 0.0)
ob_plane_003.scale = (21.0, 10.29, 1.0)
ob_plane_003.lineart.crease_threshold = 0.0

# ---- collection membership
col_collection_1.objects.link(ob_plane)
col_collection_1.objects.link(ob_plane_001)
col_collection_1.objects.link(ob_sun)
col_collection_1.objects.link(ob_armature_123)
col_collection_1.objects.link(ob_armature_mesh)
col_collection_1.objects.link(ob_camera_123)
col_collection_1.objects.link(ob_text_m_006)
col_collection_3.objects.link(ob_plane_003)
def _layer_coll(name, lc=None):
    lc = lc or bpy.context.view_layer.layer_collection
    for c in lc.children:
        if c.name == name: return c
        r = _layer_coll(name, c)
        if r: return r
_layer_coll('Collection 3').indirect_only = True

# ---- scene / render settings (as saved in the file)
scene.camera = ob_camera_123
scene.frame_start = 0; scene.frame_end = 608; scene.frame_set(9)
scene.render.engine = 'CYCLES'
scene.render.resolution_x = 1280
scene.render.resolution_y = 1280
scene.render.fps = 30
scene.render.dither_intensity = 0.0
scene.render.film_transparent = True
scene.render.stamp_background = (1.0, 1.0, 1.0, 0.25)
scene.cycles.samples = 128
scene.cycles.sampling_pattern = 'TABULATED_SOBOL'
scene.cycles.use_adaptive_sampling = False
scene.cycles.use_light_tree = False
scene.cycles.blur_glossy = 0.0
scene.cycles.sample_clamp_indirect = 0.0
scene.view_settings.view_transform = 'Standard'
bpy.context.view_layer.update()

